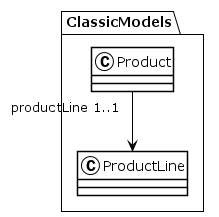

The diagram above was rendered by PlantUML. Its source (embedded in the PNG):
@startuml
!theme plain
package ClassicModels {
class Product {
}
Product "productLine 1..1" --> ProductLine
class ProductLine {
}
}
@enduml